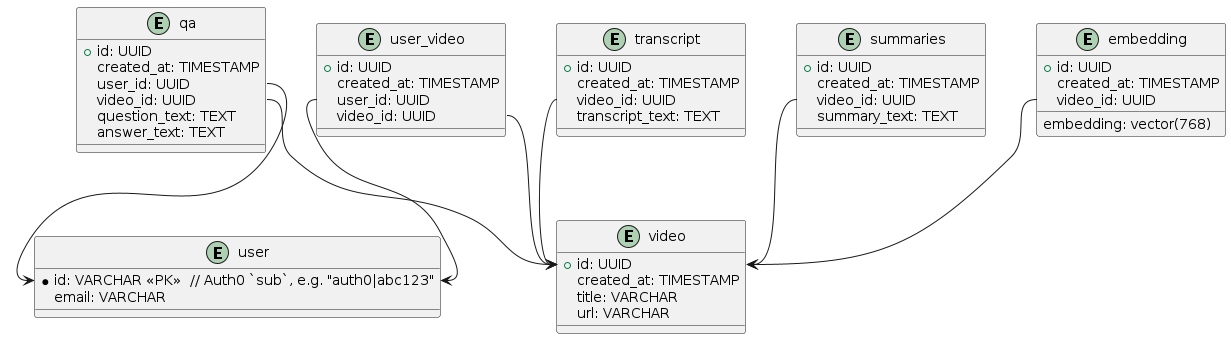

The diagram above was rendered by PlantUML. Its source (embedded in the PNG):
@startuml

entity "user" {
  *id: VARCHAR <<PK>>  // Auth0 `sub`, e.g. "auth0|abc123"
  email: VARCHAR
}

entity "video" {
  +id: UUID
  created_at: TIMESTAMP
  title: VARCHAR
  url: VARCHAR
}

entity "user_video" {
  +id: UUID
  created_at: TIMESTAMP
  user_id: UUID
  video_id: UUID
}

entity "transcript" {
  +id: UUID
  created_at: TIMESTAMP
  video_id: UUID
  transcript_text: TEXT
}

entity "summaries" {
  +id: UUID
  created_at: TIMESTAMP
  video_id: UUID
  summary_text: TEXT
}

entity "qa" {
  +id: UUID
  created_at: TIMESTAMP
  user_id: UUID
  video_id: UUID
  question_text: TEXT
  answer_text: TEXT
}

entity "embedding" {
  +id: UUID
  created_at: TIMESTAMP
  video_id: UUID
  embedding: vector(768)
}

'user-video relationship
user_video::user_id --> user::id
user_video::video_id --> video::id

'video-transcript relationship
transcript::video_id --> video::id

'video-summaries relationship
summaries::video_id --> video::id

'video-qa relationship
qa::video_id --> video::id
qa::user_id --> user::id

'video-embedding relationship
embedding::video_id --> video::id

@enduml